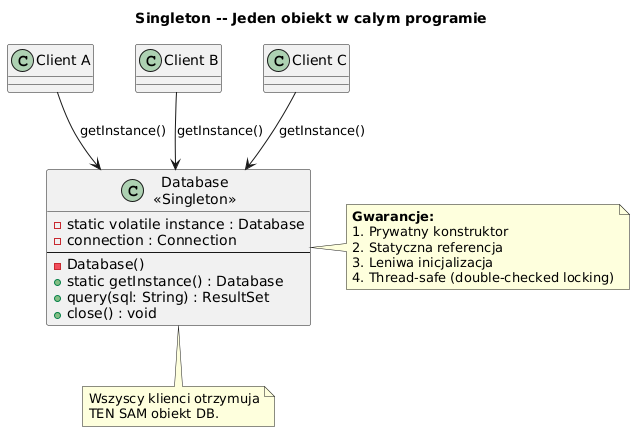

The diagram above was rendered by PlantUML. Its source (embedded in the PNG):
@startuml singleton
skinparam shadowing false
skinparam defaultFontName "DejaVu Sans"
title Singleton -- Jeden obiekt w calym programie

class "Database\n<<Singleton>>" as DB {
  - static volatile instance : Database
  - connection : Connection
  --
  - Database()
  + static getInstance() : Database
  + query(sql: String) : ResultSet
  + close() : void
}

note right of DB
  **Gwarancje:**
  1. Prywatny konstruktor
  2. Statyczna referencja
  3. Leniwa inicjalizacja
  4. Thread-safe (double-checked locking)
end note

class "Client A" as CA
class "Client B" as CB
class "Client C" as CC

CA --> DB : getInstance()
CB --> DB : getInstance()
CC --> DB : getInstance()

note bottom of DB
  Wszyscy klienci otrzymuja
  TEN SAM obiekt DB.
end note
@enduml